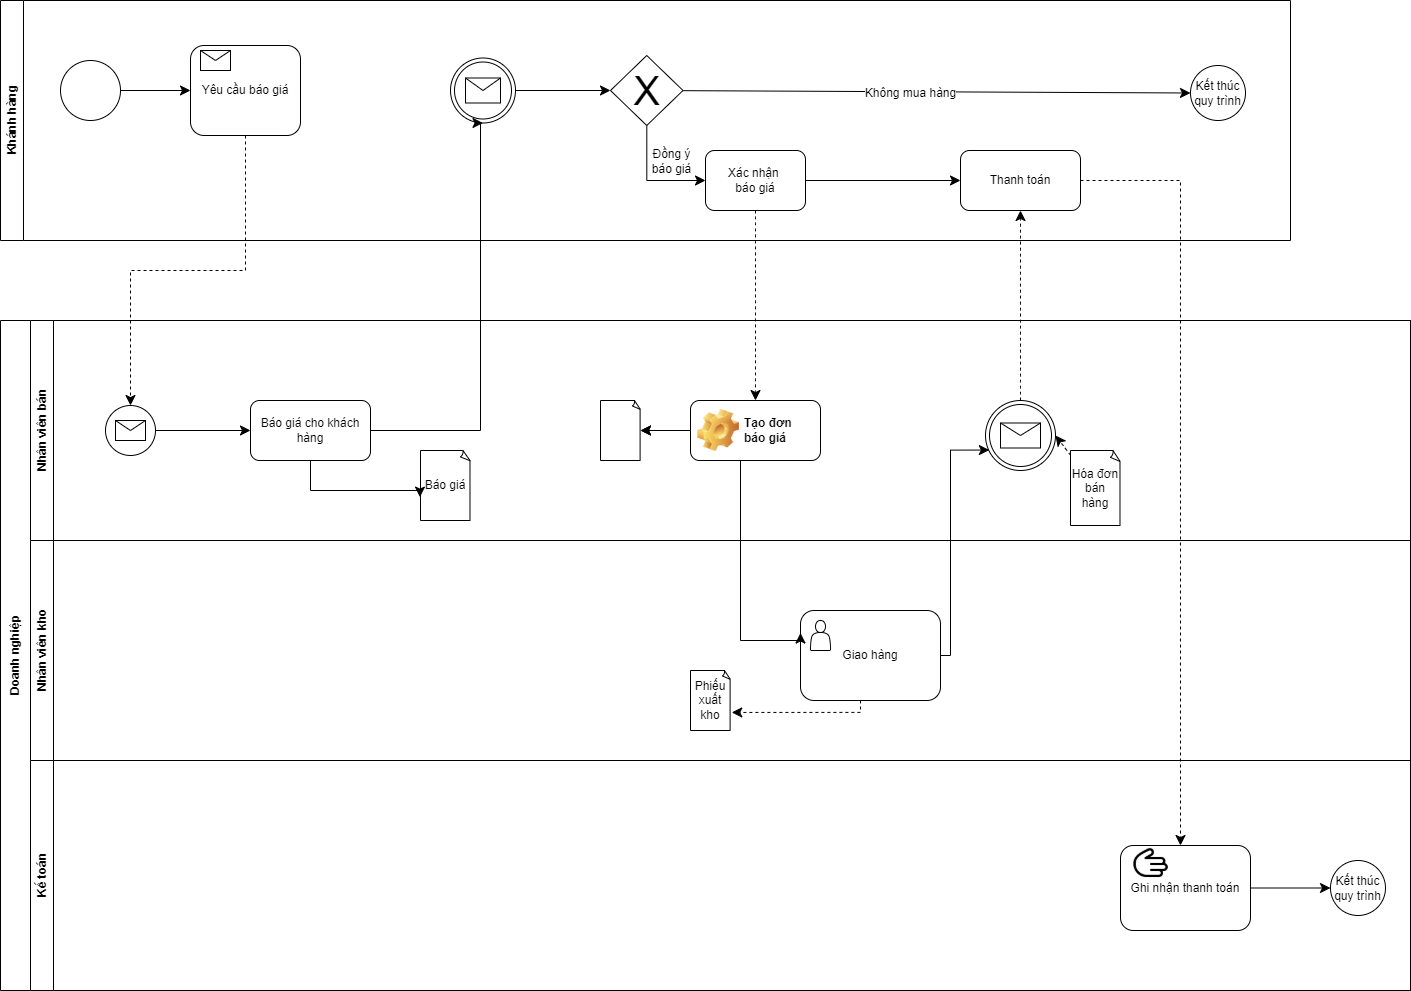

The diagram above was exported from draw.io. Its source (the exported page's mxGraphModel, read from the mxfile embedded in the PNG):
<mxGraphModel dx="1356" dy="3026" grid="1" gridSize="10" guides="1" tooltips="1" connect="1" arrows="1" fold="1" page="1" pageScale="1" pageWidth="850" pageHeight="1100" background="none" math="0" shadow="0">
  <root>
    <mxCell id="0" />
    <mxCell id="1" parent="0" />
    <mxCell id="n5FLC0JL18FQUnmUZhvy-4" value="Khánh hàng" style="swimlane;horizontal=0;whiteSpace=wrap;html=1;" parent="1" vertex="1">
      <mxGeometry x="10" y="-1690" width="1290" height="240" as="geometry">
        <mxRectangle x="10" y="-1630" width="40" height="100" as="alternateBounds" />
      </mxGeometry>
    </mxCell>
    <mxCell id="n5FLC0JL18FQUnmUZhvy-3" value="Yêu cầu báo giá" style="rounded=1;whiteSpace=wrap;html=1;" parent="n5FLC0JL18FQUnmUZhvy-4" vertex="1">
      <mxGeometry x="190" y="45" width="110" height="90" as="geometry" />
    </mxCell>
    <mxCell id="n5FLC0JL18FQUnmUZhvy-14" value="" style="shape=message;html=1;html=1;outlineConnect=0;labelPosition=center;verticalLabelPosition=bottom;align=center;verticalAlign=top;" parent="n5FLC0JL18FQUnmUZhvy-4" vertex="1">
      <mxGeometry x="200" y="50" width="30" height="20" as="geometry" />
    </mxCell>
    <mxCell id="n5FLC0JL18FQUnmUZhvy-37" value="" style="edgeStyle=none;curved=1;rounded=0;orthogonalLoop=1;jettySize=auto;html=1;fontSize=12;startSize=8;endSize=8;" parent="n5FLC0JL18FQUnmUZhvy-4" source="n5FLC0JL18FQUnmUZhvy-29" target="n5FLC0JL18FQUnmUZhvy-36" edge="1">
      <mxGeometry relative="1" as="geometry" />
    </mxCell>
    <mxCell id="n5FLC0JL18FQUnmUZhvy-29" value="" style="ellipse;shape=doubleEllipse;whiteSpace=wrap;html=1;aspect=fixed;" parent="n5FLC0JL18FQUnmUZhvy-4" vertex="1">
      <mxGeometry x="450" y="57.5" width="65" height="65" as="geometry" />
    </mxCell>
    <mxCell id="n5FLC0JL18FQUnmUZhvy-31" value="" style="shape=message;html=1;html=1;outlineConnect=0;labelPosition=center;verticalLabelPosition=bottom;align=center;verticalAlign=top;" parent="n5FLC0JL18FQUnmUZhvy-4" vertex="1">
      <mxGeometry x="465" y="77.5" width="35" height="25" as="geometry" />
    </mxCell>
    <mxCell id="n5FLC0JL18FQUnmUZhvy-41" value="" style="edgeStyle=orthogonalEdgeStyle;rounded=0;orthogonalLoop=1;jettySize=auto;html=1;fontSize=12;startSize=8;endSize=8;" parent="n5FLC0JL18FQUnmUZhvy-4" source="n5FLC0JL18FQUnmUZhvy-36" target="n5FLC0JL18FQUnmUZhvy-40" edge="1">
      <mxGeometry relative="1" as="geometry">
        <Array as="points">
          <mxPoint x="646" y="180" />
        </Array>
      </mxGeometry>
    </mxCell>
    <mxCell id="n5FLC0JL18FQUnmUZhvy-42" value="Đồng ý&lt;div&gt;báo giá&lt;/div&gt;" style="edgeLabel;html=1;align=center;verticalAlign=middle;resizable=0;points=[];fontSize=12;" parent="n5FLC0JL18FQUnmUZhvy-41" vertex="1" connectable="0">
      <mxGeometry x="0.5148" y="-2" relative="1" as="geometry">
        <mxPoint x="-7" y="-22" as="offset" />
      </mxGeometry>
    </mxCell>
    <mxCell id="n5FLC0JL18FQUnmUZhvy-105" style="edgeStyle=none;curved=1;rounded=0;orthogonalLoop=1;jettySize=auto;html=1;entryX=0;entryY=0.5;entryDx=0;entryDy=0;fontSize=12;startSize=8;endSize=8;" parent="n5FLC0JL18FQUnmUZhvy-4" source="n5FLC0JL18FQUnmUZhvy-36" target="n5FLC0JL18FQUnmUZhvy-104" edge="1">
      <mxGeometry relative="1" as="geometry" />
    </mxCell>
    <mxCell id="n5FLC0JL18FQUnmUZhvy-106" value="Không mua hàng" style="edgeLabel;html=1;align=center;verticalAlign=middle;resizable=0;points=[];fontSize=12;" parent="n5FLC0JL18FQUnmUZhvy-105" vertex="1" connectable="0">
      <mxGeometry x="-0.418" y="-1" relative="1" as="geometry">
        <mxPoint x="79" y="1" as="offset" />
      </mxGeometry>
    </mxCell>
    <mxCell id="n5FLC0JL18FQUnmUZhvy-36" value="&lt;sub&gt;&lt;font style=&quot;font-size: 40px;&quot;&gt;X&lt;/font&gt;&lt;/sub&gt;" style="rhombus;whiteSpace=wrap;html=1;" parent="n5FLC0JL18FQUnmUZhvy-4" vertex="1">
      <mxGeometry x="610" y="55" width="72.5" height="70" as="geometry" />
    </mxCell>
    <mxCell id="n5FLC0JL18FQUnmUZhvy-95" style="edgeStyle=none;curved=1;rounded=0;orthogonalLoop=1;jettySize=auto;html=1;entryX=0;entryY=0.5;entryDx=0;entryDy=0;fontSize=12;startSize=8;endSize=8;" parent="n5FLC0JL18FQUnmUZhvy-4" source="n5FLC0JL18FQUnmUZhvy-40" target="n5FLC0JL18FQUnmUZhvy-91" edge="1">
      <mxGeometry relative="1" as="geometry" />
    </mxCell>
    <mxCell id="n5FLC0JL18FQUnmUZhvy-40" value="Xác nhận&amp;nbsp;&lt;div&gt;báo giá&lt;/div&gt;" style="rounded=1;whiteSpace=wrap;html=1;" parent="n5FLC0JL18FQUnmUZhvy-4" vertex="1">
      <mxGeometry x="705" y="150" width="100" height="60" as="geometry" />
    </mxCell>
    <mxCell id="n5FLC0JL18FQUnmUZhvy-43" style="edgeStyle=none;curved=1;rounded=0;orthogonalLoop=1;jettySize=auto;html=1;exitX=1;exitY=0.5;exitDx=0;exitDy=0;fontSize=12;startSize=8;endSize=8;" parent="n5FLC0JL18FQUnmUZhvy-4" source="n5FLC0JL18FQUnmUZhvy-40" target="n5FLC0JL18FQUnmUZhvy-40" edge="1">
      <mxGeometry relative="1" as="geometry" />
    </mxCell>
    <mxCell id="n5FLC0JL18FQUnmUZhvy-2" value="" style="ellipse;whiteSpace=wrap;html=1;aspect=fixed;" parent="n5FLC0JL18FQUnmUZhvy-4" vertex="1">
      <mxGeometry x="60" y="60" width="60" height="60" as="geometry" />
    </mxCell>
    <mxCell id="n5FLC0JL18FQUnmUZhvy-5" style="edgeStyle=none;curved=1;rounded=0;orthogonalLoop=1;jettySize=auto;html=1;entryX=0;entryY=0.5;entryDx=0;entryDy=0;fontSize=12;startSize=8;endSize=8;" parent="n5FLC0JL18FQUnmUZhvy-4" source="n5FLC0JL18FQUnmUZhvy-2" target="n5FLC0JL18FQUnmUZhvy-3" edge="1">
      <mxGeometry relative="1" as="geometry" />
    </mxCell>
    <mxCell id="n5FLC0JL18FQUnmUZhvy-91" value="Thanh toán" style="rounded=1;whiteSpace=wrap;html=1;" parent="n5FLC0JL18FQUnmUZhvy-4" vertex="1">
      <mxGeometry x="960" y="150" width="120" height="60" as="geometry" />
    </mxCell>
    <mxCell id="n5FLC0JL18FQUnmUZhvy-104" value="Kết thúc quy trình" style="ellipse;whiteSpace=wrap;html=1;aspect=fixed;" parent="n5FLC0JL18FQUnmUZhvy-4" vertex="1">
      <mxGeometry x="1190" y="65" width="55" height="55" as="geometry" />
    </mxCell>
    <mxCell id="n5FLC0JL18FQUnmUZhvy-8" value="Doanh nghiệp" style="swimlane;horizontal=0;whiteSpace=wrap;html=1;startSize=30;" parent="1" vertex="1">
      <mxGeometry x="10" y="-1370" width="1410" height="670" as="geometry">
        <mxRectangle x="10" y="-1370" width="40" height="110" as="alternateBounds" />
      </mxGeometry>
    </mxCell>
    <mxCell id="n5FLC0JL18FQUnmUZhvy-11" value="" style="ellipse;whiteSpace=wrap;html=1;aspect=fixed;" parent="n5FLC0JL18FQUnmUZhvy-8" vertex="1">
      <mxGeometry x="105" y="85" width="50" height="50" as="geometry" />
    </mxCell>
    <mxCell id="n5FLC0JL18FQUnmUZhvy-24" value="" style="shape=message;html=1;html=1;outlineConnect=0;labelPosition=center;verticalLabelPosition=bottom;align=center;verticalAlign=top;" parent="n5FLC0JL18FQUnmUZhvy-8" vertex="1">
      <mxGeometry x="115" y="100" width="30" height="20" as="geometry" />
    </mxCell>
    <mxCell id="n5FLC0JL18FQUnmUZhvy-25" value="Báo giá cho khách hàng" style="rounded=1;whiteSpace=wrap;html=1;" parent="n5FLC0JL18FQUnmUZhvy-8" vertex="1">
      <mxGeometry x="250" y="80" width="120" height="60" as="geometry" />
    </mxCell>
    <mxCell id="n5FLC0JL18FQUnmUZhvy-28" value="" style="endArrow=classic;html=1;rounded=0;fontSize=12;startSize=8;endSize=8;curved=1;entryX=0;entryY=0.5;entryDx=0;entryDy=0;exitX=1;exitY=0.5;exitDx=0;exitDy=0;" parent="n5FLC0JL18FQUnmUZhvy-8" source="n5FLC0JL18FQUnmUZhvy-11" target="n5FLC0JL18FQUnmUZhvy-25" edge="1">
      <mxGeometry width="50" height="50" relative="1" as="geometry">
        <mxPoint x="230" y="10" as="sourcePoint" />
        <mxPoint x="280" y="-40" as="targetPoint" />
      </mxGeometry>
    </mxCell>
    <mxCell id="n5FLC0JL18FQUnmUZhvy-46" value="" style="whiteSpace=wrap;html=1;shape=mxgraph.basic.document" parent="n5FLC0JL18FQUnmUZhvy-8" vertex="1">
      <mxGeometry x="600" y="80" width="40" height="60" as="geometry" />
    </mxCell>
    <mxCell id="n5FLC0JL18FQUnmUZhvy-47" style="edgeStyle=none;curved=1;rounded=0;orthogonalLoop=1;jettySize=auto;html=1;entryX=1;entryY=0.5;entryDx=0;entryDy=0;entryPerimeter=0;fontSize=12;startSize=8;endSize=8;" parent="n5FLC0JL18FQUnmUZhvy-8" target="n5FLC0JL18FQUnmUZhvy-46" edge="1">
      <mxGeometry relative="1" as="geometry">
        <mxPoint x="705" y="110" as="sourcePoint" />
      </mxGeometry>
    </mxCell>
    <mxCell id="n5FLC0JL18FQUnmUZhvy-50" value="" style="edgeStyle=none;curved=1;rounded=0;orthogonalLoop=1;jettySize=auto;html=1;fontSize=12;startSize=8;endSize=8;" parent="n5FLC0JL18FQUnmUZhvy-8" source="n5FLC0JL18FQUnmUZhvy-49" target="n5FLC0JL18FQUnmUZhvy-46" edge="1">
      <mxGeometry relative="1" as="geometry" />
    </mxCell>
    <mxCell id="n5FLC0JL18FQUnmUZhvy-51" value="Nhân viên bán" style="swimlane;horizontal=0;whiteSpace=wrap;html=1;" parent="n5FLC0JL18FQUnmUZhvy-8" vertex="1">
      <mxGeometry x="30" width="1380" height="220" as="geometry" />
    </mxCell>
    <mxCell id="n5FLC0JL18FQUnmUZhvy-49" value="Tạo đơn&lt;div&gt;báo giá&amp;nbsp;&lt;/div&gt;" style="label;whiteSpace=wrap;html=1;image=img/clipart/Gear_128x128.png" parent="n5FLC0JL18FQUnmUZhvy-51" vertex="1">
      <mxGeometry x="660" y="80" width="130" height="60" as="geometry" />
    </mxCell>
    <mxCell id="n5FLC0JL18FQUnmUZhvy-59" value="Báo giá" style="whiteSpace=wrap;html=1;shape=mxgraph.basic.document" parent="n5FLC0JL18FQUnmUZhvy-51" vertex="1">
      <mxGeometry x="390" y="130" width="50" height="70" as="geometry" />
    </mxCell>
    <mxCell id="n5FLC0JL18FQUnmUZhvy-92" value="" style="ellipse;shape=doubleEllipse;whiteSpace=wrap;html=1;aspect=fixed;" parent="n5FLC0JL18FQUnmUZhvy-51" vertex="1">
      <mxGeometry x="955" y="80" width="70" height="70" as="geometry" />
    </mxCell>
    <mxCell id="n5FLC0JL18FQUnmUZhvy-93" value="" style="shape=message;html=1;html=1;outlineConnect=0;labelPosition=center;verticalLabelPosition=bottom;align=center;verticalAlign=top;" parent="n5FLC0JL18FQUnmUZhvy-51" vertex="1">
      <mxGeometry x="970" y="102.5" width="40" height="25" as="geometry" />
    </mxCell>
    <mxCell id="n5FLC0JL18FQUnmUZhvy-99" style="edgeStyle=none;curved=1;rounded=0;orthogonalLoop=1;jettySize=auto;html=1;entryX=1;entryY=0.5;entryDx=0;entryDy=0;fontSize=12;startSize=8;endSize=8;dashed=1;" parent="n5FLC0JL18FQUnmUZhvy-51" source="n5FLC0JL18FQUnmUZhvy-98" target="n5FLC0JL18FQUnmUZhvy-92" edge="1">
      <mxGeometry relative="1" as="geometry" />
    </mxCell>
    <mxCell id="n5FLC0JL18FQUnmUZhvy-98" value="Hóa đơn bán hàng" style="whiteSpace=wrap;html=1;shape=mxgraph.basic.document" parent="n5FLC0JL18FQUnmUZhvy-51" vertex="1">
      <mxGeometry x="1040" y="130" width="50" height="75" as="geometry" />
    </mxCell>
    <mxCell id="n5FLC0JL18FQUnmUZhvy-52" value="Nhân viên kho" style="swimlane;horizontal=0;whiteSpace=wrap;html=1;" parent="n5FLC0JL18FQUnmUZhvy-8" vertex="1">
      <mxGeometry x="30" y="220" width="1380" height="220" as="geometry" />
    </mxCell>
    <mxCell id="n5FLC0JL18FQUnmUZhvy-86" value="Giao hàng" style="rounded=1;whiteSpace=wrap;html=1;" parent="n5FLC0JL18FQUnmUZhvy-52" vertex="1">
      <mxGeometry x="770" y="70" width="140" height="90" as="geometry" />
    </mxCell>
    <mxCell id="n5FLC0JL18FQUnmUZhvy-87" style="edgeStyle=elbowEdgeStyle;rounded=0;orthogonalLoop=1;jettySize=auto;html=1;fontSize=12;startSize=8;endSize=8;elbow=vertical;entryX=0;entryY=0.25;entryDx=0;entryDy=0;" parent="n5FLC0JL18FQUnmUZhvy-52" target="n5FLC0JL18FQUnmUZhvy-86" edge="1">
      <mxGeometry relative="1" as="geometry">
        <mxPoint x="710" y="-80" as="sourcePoint" />
        <mxPoint x="780" y="100" as="targetPoint" />
        <Array as="points">
          <mxPoint x="710" y="100" />
        </Array>
      </mxGeometry>
    </mxCell>
    <mxCell id="n5FLC0JL18FQUnmUZhvy-88" value="" style="shape=actor;whiteSpace=wrap;html=1;" parent="n5FLC0JL18FQUnmUZhvy-52" vertex="1">
      <mxGeometry x="780" y="80" width="20" height="30" as="geometry" />
    </mxCell>
    <mxCell id="n5FLC0JL18FQUnmUZhvy-89" value="Phiếu xuất kho" style="whiteSpace=wrap;html=1;shape=mxgraph.basic.document" parent="n5FLC0JL18FQUnmUZhvy-52" vertex="1">
      <mxGeometry x="660" y="130" width="40" height="60" as="geometry" />
    </mxCell>
    <mxCell id="n5FLC0JL18FQUnmUZhvy-90" style="edgeStyle=orthogonalEdgeStyle;rounded=0;orthogonalLoop=1;jettySize=auto;html=1;entryX=1.031;entryY=0.699;entryDx=0;entryDy=0;entryPerimeter=0;fontSize=12;startSize=8;endSize=8;dashed=1;" parent="n5FLC0JL18FQUnmUZhvy-52" source="n5FLC0JL18FQUnmUZhvy-86" target="n5FLC0JL18FQUnmUZhvy-89" edge="1">
      <mxGeometry relative="1" as="geometry">
        <Array as="points">
          <mxPoint x="830" y="172" />
        </Array>
      </mxGeometry>
    </mxCell>
    <mxCell id="n5FLC0JL18FQUnmUZhvy-57" value="Kế toán" style="swimlane;horizontal=0;whiteSpace=wrap;html=1;" parent="n5FLC0JL18FQUnmUZhvy-8" vertex="1">
      <mxGeometry x="30" y="440" width="1380" height="230" as="geometry" />
    </mxCell>
    <mxCell id="n5FLC0JL18FQUnmUZhvy-103" style="edgeStyle=none;curved=1;rounded=0;orthogonalLoop=1;jettySize=auto;html=1;fontSize=12;startSize=8;endSize=8;" parent="n5FLC0JL18FQUnmUZhvy-57" source="n5FLC0JL18FQUnmUZhvy-100" target="n5FLC0JL18FQUnmUZhvy-102" edge="1">
      <mxGeometry relative="1" as="geometry" />
    </mxCell>
    <mxCell id="n5FLC0JL18FQUnmUZhvy-100" value="Ghi nhận thanh toán" style="rounded=1;whiteSpace=wrap;html=1;" parent="n5FLC0JL18FQUnmUZhvy-57" vertex="1">
      <mxGeometry x="1090" y="85" width="130" height="85" as="geometry" />
    </mxCell>
    <mxCell id="n5FLC0JL18FQUnmUZhvy-102" value="Kết thúc quy trình" style="ellipse;whiteSpace=wrap;html=1;aspect=fixed;" parent="n5FLC0JL18FQUnmUZhvy-57" vertex="1">
      <mxGeometry x="1300" y="100" width="55" height="55" as="geometry" />
    </mxCell>
    <mxCell id="n5FLC0JL18FQUnmUZhvy-119" value="" style="shape=image;html=1;verticalAlign=top;verticalLabelPosition=bottom;labelBackgroundColor=#ffffff;imageAspect=0;aspect=fixed;image=https://cdn0.iconfinder.com/data/icons/phosphor-fill-vol-3/256/hand-fill-128.png;rotation=90;" parent="n5FLC0JL18FQUnmUZhvy-57" vertex="1">
      <mxGeometry x="1100" y="85" width="38" height="38" as="geometry" />
    </mxCell>
    <mxCell id="n5FLC0JL18FQUnmUZhvy-60" value="" style="endArrow=classic;html=1;rounded=0;fontSize=12;startSize=8;endSize=8;exitX=0.5;exitY=1;exitDx=0;exitDy=0;entryX=-0.011;entryY=0.666;entryDx=0;entryDy=0;entryPerimeter=0;edgeStyle=elbowEdgeStyle;elbow=vertical;" parent="n5FLC0JL18FQUnmUZhvy-8" source="n5FLC0JL18FQUnmUZhvy-25" target="n5FLC0JL18FQUnmUZhvy-59" edge="1">
      <mxGeometry width="50" height="50" relative="1" as="geometry">
        <mxPoint x="480" y="220" as="sourcePoint" />
        <mxPoint x="530" y="170" as="targetPoint" />
        <Array as="points">
          <mxPoint x="360" y="170" />
        </Array>
      </mxGeometry>
    </mxCell>
    <mxCell id="n5FLC0JL18FQUnmUZhvy-97" style="edgeStyle=orthogonalEdgeStyle;rounded=0;orthogonalLoop=1;jettySize=auto;html=1;entryX=0.055;entryY=0.708;entryDx=0;entryDy=0;entryPerimeter=0;fontSize=12;startSize=8;endSize=8;" parent="n5FLC0JL18FQUnmUZhvy-8" source="n5FLC0JL18FQUnmUZhvy-86" target="n5FLC0JL18FQUnmUZhvy-92" edge="1">
      <mxGeometry relative="1" as="geometry">
        <Array as="points">
          <mxPoint x="950" y="335" />
          <mxPoint x="950" y="130" />
        </Array>
      </mxGeometry>
    </mxCell>
    <mxCell id="n5FLC0JL18FQUnmUZhvy-23" value="" style="edgeStyle=elbowEdgeStyle;elbow=vertical;endArrow=classic;html=1;curved=0;rounded=0;endSize=8;startSize=8;fontSize=12;entryX=0.5;entryY=0;entryDx=0;entryDy=0;dashed=1;" parent="1" source="n5FLC0JL18FQUnmUZhvy-3" target="n5FLC0JL18FQUnmUZhvy-11" edge="1">
      <mxGeometry width="50" height="50" relative="1" as="geometry">
        <mxPoint x="120" y="-1360" as="sourcePoint" />
        <mxPoint x="170" y="-1410" as="targetPoint" />
        <Array as="points">
          <mxPoint x="255" y="-1420" />
        </Array>
      </mxGeometry>
    </mxCell>
    <mxCell id="n5FLC0JL18FQUnmUZhvy-45" value="" style="edgeStyle=none;curved=1;rounded=0;orthogonalLoop=1;jettySize=auto;html=1;fontSize=12;startSize=8;endSize=8;dashed=1;entryX=0.5;entryY=0;entryDx=0;entryDy=0;" parent="1" source="n5FLC0JL18FQUnmUZhvy-40" target="n5FLC0JL18FQUnmUZhvy-49" edge="1">
      <mxGeometry relative="1" as="geometry">
        <mxPoint x="763.9473684210529" y="-1290" as="targetPoint" />
      </mxGeometry>
    </mxCell>
    <mxCell id="n5FLC0JL18FQUnmUZhvy-54" value="" style="endArrow=classic;html=1;rounded=0;fontSize=12;startSize=8;endSize=8;entryX=0.5;entryY=1;entryDx=0;entryDy=0;exitX=1;exitY=0.5;exitDx=0;exitDy=0;edgeStyle=elbowEdgeStyle;" parent="1" source="n5FLC0JL18FQUnmUZhvy-25" target="n5FLC0JL18FQUnmUZhvy-29" edge="1">
      <mxGeometry width="50" height="50" relative="1" as="geometry">
        <mxPoint x="490" y="-1150" as="sourcePoint" />
        <mxPoint x="540" y="-1200" as="targetPoint" />
        <Array as="points">
          <mxPoint x="490" y="-1410" />
        </Array>
      </mxGeometry>
    </mxCell>
    <mxCell id="n5FLC0JL18FQUnmUZhvy-96" style="edgeStyle=none;curved=1;rounded=0;orthogonalLoop=1;jettySize=auto;html=1;entryX=0.5;entryY=1;entryDx=0;entryDy=0;fontSize=12;startSize=8;endSize=8;dashed=1;" parent="1" source="n5FLC0JL18FQUnmUZhvy-92" target="n5FLC0JL18FQUnmUZhvy-91" edge="1">
      <mxGeometry relative="1" as="geometry" />
    </mxCell>
    <mxCell id="n5FLC0JL18FQUnmUZhvy-101" style="edgeStyle=orthogonalEdgeStyle;rounded=0;orthogonalLoop=1;jettySize=auto;html=1;fontSize=12;startSize=8;endSize=8;dashed=1;" parent="1" source="n5FLC0JL18FQUnmUZhvy-91" target="n5FLC0JL18FQUnmUZhvy-100" edge="1">
      <mxGeometry relative="1" as="geometry">
        <Array as="points">
          <mxPoint x="1190" y="-1510" />
        </Array>
      </mxGeometry>
    </mxCell>
  </root>
</mxGraphModel>